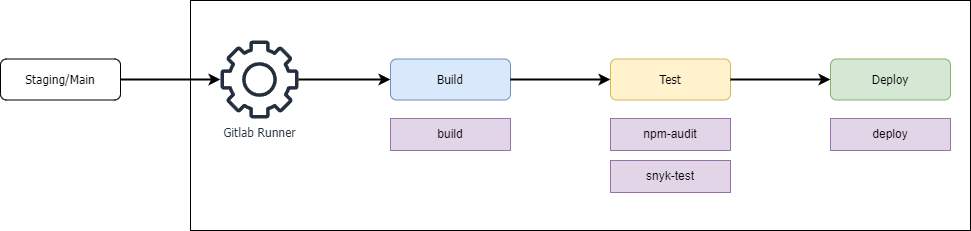

The diagram above was exported from draw.io. Its source (the exported page's mxGraphModel, read from the mxfile embedded in the PNG):
<mxGraphModel dx="1434" dy="699" grid="1" gridSize="10" guides="1" tooltips="1" connect="1" arrows="1" fold="1" page="1" pageScale="1" pageWidth="1169" pageHeight="827" math="0" shadow="0">
  <root>
    <mxCell id="0" />
    <mxCell id="1" parent="0" />
    <mxCell id="2" value="" style="rounded=0;whiteSpace=wrap;html=1;fontFamily=Tahoma;" vertex="1" parent="1">
      <mxGeometry x="289" y="140" width="780" height="230" as="geometry" />
    </mxCell>
    <mxCell id="3" style="edgeStyle=orthogonalEdgeStyle;rounded=0;orthogonalLoop=1;jettySize=auto;html=1;exitX=1;exitY=0.5;exitDx=0;exitDy=0;strokeColor=#000000;strokeWidth=2;labelBackgroundColor=none;fontFamily=Tahoma;" edge="1" source="4" target="5" parent="1">
      <mxGeometry relative="1" as="geometry">
        <Array as="points">
          <mxPoint x="289" y="219.5" />
          <mxPoint x="289" y="219.5" />
        </Array>
      </mxGeometry>
    </mxCell>
    <mxCell id="4" value="Staging/Main" style="rounded=1;whiteSpace=wrap;html=1;fontFamily=Tahoma;" vertex="1" parent="1">
      <mxGeometry x="99" y="198.5" width="120" height="41" as="geometry" />
    </mxCell>
    <mxCell id="5" value="Gitlab Runner" style="sketch=0;outlineConnect=0;fontColor=#232F3E;gradientColor=none;fillColor=#232F3D;strokeColor=none;dashed=0;verticalLabelPosition=bottom;verticalAlign=top;align=center;html=1;fontSize=12;fontStyle=0;aspect=fixed;pointerEvents=1;shape=mxgraph.aws4.gear;fontFamily=Tahoma;" vertex="1" parent="1">
      <mxGeometry x="319" y="180" width="78" height="78" as="geometry" />
    </mxCell>
    <mxCell id="6" value="Build" style="rounded=1;whiteSpace=wrap;html=1;fillColor=#dae8fc;strokeColor=#6c8ebf;fontFamily=Tahoma;" vertex="1" parent="1">
      <mxGeometry x="489" y="198.5" width="120" height="41" as="geometry" />
    </mxCell>
    <mxCell id="7" value="Test" style="rounded=1;whiteSpace=wrap;html=1;fillColor=#fff2cc;strokeColor=#d6b656;fontFamily=Tahoma;" vertex="1" parent="1">
      <mxGeometry x="709" y="198.5" width="120" height="41" as="geometry" />
    </mxCell>
    <mxCell id="8" value="Deploy" style="rounded=1;whiteSpace=wrap;html=1;fillColor=#d5e8d4;strokeColor=#82b366;fontFamily=Tahoma;" vertex="1" parent="1">
      <mxGeometry x="929" y="198.5" width="120" height="41" as="geometry" />
    </mxCell>
    <mxCell id="9" style="edgeStyle=orthogonalEdgeStyle;rounded=0;orthogonalLoop=1;jettySize=auto;html=1;strokeColor=#000000;strokeWidth=2;labelBackgroundColor=none;entryX=0;entryY=0.5;entryDx=0;entryDy=0;fontFamily=Tahoma;" edge="1" source="5" target="6" parent="1">
      <mxGeometry relative="1" as="geometry">
        <Array as="points">
          <mxPoint x="439" y="218.5" />
          <mxPoint x="439" y="218.5" />
        </Array>
        <mxPoint x="209" y="229.5" as="sourcePoint" />
        <mxPoint x="329" y="229.5" as="targetPoint" />
      </mxGeometry>
    </mxCell>
    <mxCell id="10" style="edgeStyle=orthogonalEdgeStyle;rounded=0;orthogonalLoop=1;jettySize=auto;html=1;exitX=1;exitY=0.5;exitDx=0;exitDy=0;strokeColor=#000000;strokeWidth=2;labelBackgroundColor=none;entryX=0;entryY=0.5;entryDx=0;entryDy=0;fontFamily=Tahoma;" edge="1" source="6" target="7" parent="1">
      <mxGeometry relative="1" as="geometry">
        <Array as="points">
          <mxPoint x="629" y="218.5" />
          <mxPoint x="629" y="218.5" />
        </Array>
        <mxPoint x="219" y="239.5" as="sourcePoint" />
        <mxPoint x="339" y="239.5" as="targetPoint" />
      </mxGeometry>
    </mxCell>
    <mxCell id="11" style="edgeStyle=orthogonalEdgeStyle;rounded=0;orthogonalLoop=1;jettySize=auto;html=1;exitX=1;exitY=0.5;exitDx=0;exitDy=0;strokeColor=#000000;strokeWidth=2;labelBackgroundColor=none;entryX=0;entryY=0.5;entryDx=0;entryDy=0;fontFamily=Tahoma;" edge="1" source="7" target="8" parent="1">
      <mxGeometry relative="1" as="geometry">
        <Array as="points">
          <mxPoint x="909" y="218.5" />
          <mxPoint x="909" y="218.5" />
        </Array>
        <mxPoint x="619" y="229.5" as="sourcePoint" />
        <mxPoint x="719" y="229.5" as="targetPoint" />
      </mxGeometry>
    </mxCell>
    <mxCell id="12" value="build" style="rounded=0;whiteSpace=wrap;html=1;fillColor=#e1d5e7;strokeColor=#9673a6;" vertex="1" parent="1">
      <mxGeometry x="489" y="258" width="120" height="32" as="geometry" />
    </mxCell>
    <mxCell id="13" value="npm-audit" style="rounded=0;whiteSpace=wrap;html=1;fillColor=#e1d5e7;strokeColor=#9673a6;" vertex="1" parent="1">
      <mxGeometry x="709" y="258" width="120" height="32" as="geometry" />
    </mxCell>
    <mxCell id="14" value="snyk-test" style="rounded=0;whiteSpace=wrap;html=1;fillColor=#e1d5e7;strokeColor=#9673a6;" vertex="1" parent="1">
      <mxGeometry x="709" y="300" width="120" height="32" as="geometry" />
    </mxCell>
    <mxCell id="15" value="deploy" style="rounded=0;whiteSpace=wrap;html=1;fillColor=#e1d5e7;strokeColor=#9673a6;" vertex="1" parent="1">
      <mxGeometry x="929" y="258" width="120" height="32" as="geometry" />
    </mxCell>
  </root>
</mxGraphModel>